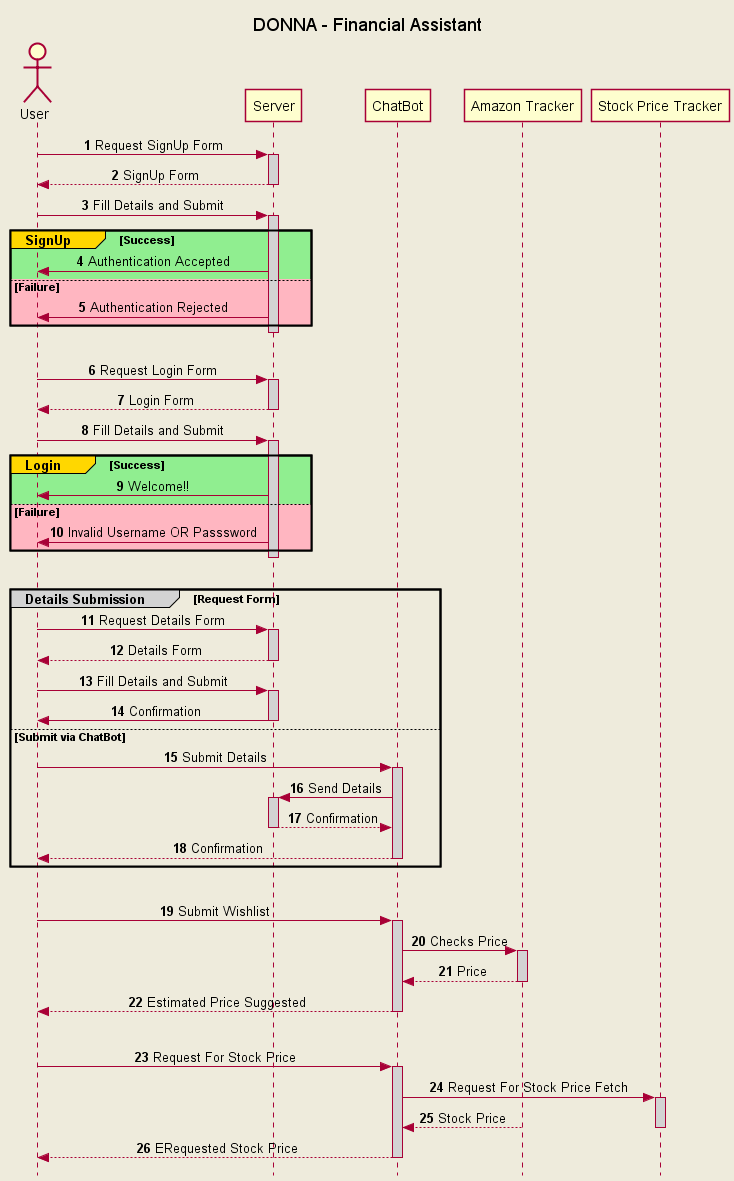

The diagram above was rendered by PlantUML. Its source (embedded in the PNG):
@startuml SequenceDiagram
skinparam style strictuml
skinparam backgroundColor #EEEBDC
skinparam sequenceMessageAlign center
title DONNA - Financial Assistant
actor User as A
participant Server as B
participant ChatBot as C
participant "Amazon Tracker" as D
participant "Stock Price Tracker" as E
autonumber

A -> B :Request SignUp Form
activate B#LightGray
B --> A :SignUp Form
deactivate B
A -> B : Fill Details and Submit
activate B#LightGray
group#Gold #LightGreen SignUp [Success]
    B -> A: Authentication Accepted
else #LightPink Failure
    B -> A: Authentication Rejected
end
deactivate B
|||
A -> B :Request Login Form
activate B#LightGray
B --> A :Login Form
deactivate B
A -> B : Fill Details and Submit
activate B#LightGray
group#Gold #LightGreen Login [Success]
    B -> A: Welcome!!
else #LightPink Failure
    B -> A: Invalid Username OR Passsword
end
deactivate B
|||
group#LightGray Details Submission [Request Form] 
    A -> B :Request Details Form
    activate B#LightGray
    B --> A :Details Form
    deactivate B
    A -> B :Fill Details and Submit
    activate B#LightGray
    B -> A :Confirmation
    deactivate B
else Submit via ChatBot
    A -> C :Submit Details
    activate C#LightGray
    C -> B :Send Details
    activate B#LightGray
    B --> C :Confirmation
    deactivate B 
    C --> A :Confirmation
    deactivate C
end
|||
A -> C :Submit Wishlist 
activate C#LightGray
C -> D :Checks Price
activate D#LightGray
D --> C :Price
deactivate D
C --> A :Estimated Price Suggested
deactivate C
|||
A -> C :Request For Stock Price 
activate C#LightGray
C -> E :Request For Stock Price Fetch
activate E #LightGray
D --> C :Stock Price
deactivate E
C --> A :ERequested Stock Price
deactivate C
@enduml